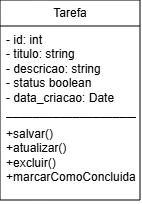

The diagram above was exported from draw.io. Its source (the exported page's mxGraphModel, read from the mxfile embedded in the PNG):
<mxGraphModel dx="679" dy="354" grid="1" gridSize="10" guides="1" tooltips="1" connect="1" arrows="1" fold="1" page="1" pageScale="1" pageWidth="827" pageHeight="1169" math="0" shadow="0">
  <root>
    <mxCell id="0" />
    <mxCell id="1" parent="0" />
    <mxCell id="JqfxhOA5yCCunUDB_QgE-5" parent="1" style="swimlane;fontStyle=0;childLayout=stackLayout;horizontal=1;startSize=26;fillColor=none;horizontalStack=0;resizeParent=1;resizeParentMax=0;resizeLast=0;collapsible=1;marginBottom=0;whiteSpace=wrap;html=1;" value="Tarefa" vertex="1">
      <mxGeometry height="200" width="140" x="260" y="180" as="geometry" />
    </mxCell>
    <mxCell id="JqfxhOA5yCCunUDB_QgE-6" parent="JqfxhOA5yCCunUDB_QgE-5" style="text;strokeColor=none;fillColor=none;align=left;verticalAlign=top;spacingLeft=4;spacingRight=4;overflow=hidden;rotatable=0;points=[[0,0.5],[1,0.5]];portConstraint=eastwest;whiteSpace=wrap;html=1;" value="- id: int&lt;div&gt;- titulo: string&lt;/div&gt;&lt;div&gt;- descricao: string&lt;/div&gt;&lt;div&gt;- status boolean&lt;/div&gt;&lt;div&gt;- data_criacao: Date&lt;/div&gt;&lt;div&gt;____________________&lt;/div&gt;" vertex="1">
      <mxGeometry height="94" width="140" y="26" as="geometry" />
    </mxCell>
    <mxCell id="JqfxhOA5yCCunUDB_QgE-8" parent="JqfxhOA5yCCunUDB_QgE-5" style="text;strokeColor=none;fillColor=none;align=left;verticalAlign=top;spacingLeft=4;spacingRight=4;overflow=hidden;rotatable=0;points=[[0,0.5],[1,0.5]];portConstraint=eastwest;whiteSpace=wrap;html=1;" value="+salvar()&lt;div&gt;+atualizar()&lt;/div&gt;&lt;div&gt;+excluir()&lt;/div&gt;&lt;div&gt;+marcarComoConcluida()&lt;br&gt;&lt;div&gt;&lt;br&gt;&lt;/div&gt;&lt;/div&gt;" vertex="1">
      <mxGeometry height="80" width="140" y="120" as="geometry" />
    </mxCell>
  </root>
</mxGraphModel>